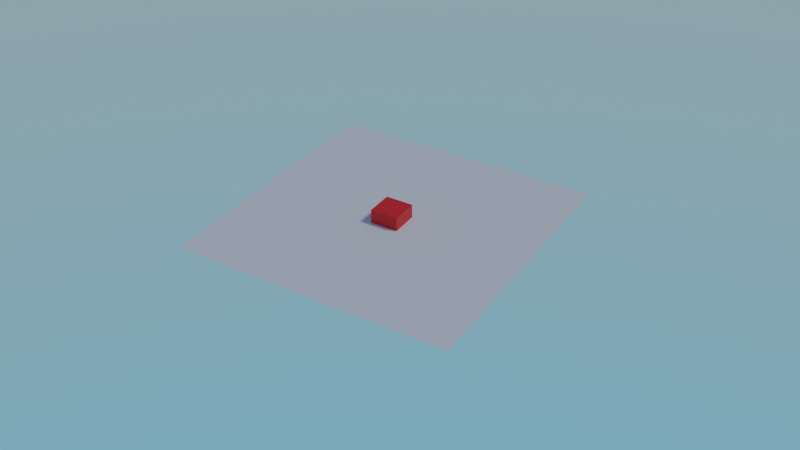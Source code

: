 # Source: CollisionDetectionSpawnedObjects.blend  (saved by Blender 2.93.21; exported with 4.5.12 LTS)
import bpy
from mathutils import Matrix  # noqa: F401  (used for matrix-valued properties, if any)

bpy.ops.wm.read_factory_settings(use_empty=True)
scene = bpy.context.scene
scene.name = 'Scene'

# ---- collections
col_collection = bpy.data.collections.new('Collection'); scene.collection.children.link(col_collection)

# ---- materials (node trees are filled in below, after node groups)
mat_material = bpy.data.materials.new('Material')
mat_material.alpha_threshold = 0.0
mat_material.use_transparent_shadow = False
mat_material.line_color = (0.0, 0.0, 0.0, 1.0)

# ---- material node trees
mat_material.use_nodes = True; mat_material.node_tree.nodes.clear()
_N = mat_material.node_tree.nodes; _L = mat_material.node_tree.links
n0 = _N.new('ShaderNodeOutputMaterial'); n0.name = 'Material Output'; n0.location = (300, 300)
n1 = _N.new('ShaderNodeBsdfPrincipled'); n1.name = 'Principled BSDF'; n1.location = (10, 300)
n1.distribution = 'GGX'
n1.subsurface_method = 'BURLEY'
n1.inputs[0].default_value = (0.8, 0.007295, 0.00316, 1.0)
n1.inputs[2].default_value = 0.4
n1.inputs[3].default_value = 1.45
n1.inputs[27].default_value = (0.0, 0.0, 0.0, 1.0)
n1.inputs[28].default_value = 1.0
_L.new(n1.outputs[0], n0.inputs[0])
n0.is_active_output = True

# ---- world
world_world = bpy.data.worlds.new('World'); scene.world = world_world
world_world.use_nodes = True; world_world.node_tree.nodes.clear()
_N = world_world.node_tree.nodes; _L = world_world.node_tree.links
n0 = _N.new('ShaderNodeOutputWorld'); n0.name = 'World Output'; n0.location = (300, 300)
n1 = _N.new('ShaderNodeBackground'); n1.name = 'Background'; n1.location = (10, 300)
n1.inputs[1].default_value = 2.0
n2 = _N.new('ShaderNodeTexSky'); n2.name = 'Sky Texture'; n2.location = (-201, 294)
n2.sky_type = 'HOSEK_WILKIE'
_L.new(n1.outputs[0], n0.inputs[0])
_L.new(n2.outputs[0], n1.inputs[0])
n0.is_active_output = True
world_world.color = (0.05088, 0.05088, 0.05088)
world_world.use_sun_shadow = False
world_world.sun_shadow_jitter_overblur = 0.0

# ---- cameras
cam_camera = bpy.data.cameras.new('Camera')
cam_camera.clip_end = 100.0
cam_camera.ortho_scale = 7.314

# ---- lights
light_light = bpy.data.lights.new('Light', 'SUN')
light_light.transmission_factor = 0.0
light_light.angle = 0.1993
light_light.energy = 1.0
light_light.shadow_soft_size = 0.1
light_light.shadow_cascade_max_distance = 1000.0

# ---- meshes
me_cube = bpy.data.meshes.new('Cube')
me_cube.from_pydata([(0.5, 0.5, 0.5), (0.5, 0.5, -0.5), (0.5, -0.5, 0.5), (0.5, -0.5, -0.5), (-0.5, 0.5, 0.5), (-0.5, 0.5, -0.5), (-0.5, -0.5, 0.5), (-0.5, -0.5, -0.5)], [], [(0, 4, 6, 2), (3, 2, 6, 7), (7, 6, 4, 5), (5, 1, 3, 7), (1, 0, 2, 3), (5, 4, 0, 1)])
_uv = me_cube.uv_layers.new(name='UVMap')
_uv.uv.foreach_set('vector', [0.625, 0.5, 0.875, 0.5, 0.875, 0.75, 0.625, 0.75, 0.375, 0.75, 0.625, 0.75, 0.625, 1.0, 0.375, 1.0, 0.375, 0.0, 0.625, 0.0, 0.625, 0.25, 0.375, 0.25, 0.125, 0.5, 0.375, 0.5, 0.375, 0.75, 0.125, 0.75, 0.375, 0.5, 0.625, 0.5, 0.625, 0.75, 0.375, 0.75, 0.375, 0.25, 0.625, 0.25, 0.625, 0.5, 0.375, 0.5])
me_cube.materials.append(mat_material)
me_cube.use_remesh_preserve_volume = False
me_cube.use_remesh_preserve_attributes = False
me_cube.use_mirror_vertex_groups = False
me_cube.update()
me_plane = bpy.data.meshes.new('Plane')
me_plane.from_pydata([(-5.0, -5.0, 0.0), (5.0, -5.0, 0.0), (-5.0, 5.0, 0.0), (5.0, 5.0, 0.0)], [], [(0, 1, 3, 2)])
_uv = me_plane.uv_layers.new(name='UVMap')
_uv.uv.foreach_set('vector', [0.0, 0.0, 1.0, 0.0, 1.0, 1.0, 0.0, 1.0])
me_plane.use_remesh_fix_poles = True
me_plane.use_remesh_preserve_attributes = False
me_plane.update()

# ---- objects
ob_cube = bpy.data.objects.new('Cube', me_cube)
ob_light = bpy.data.objects.new('Light', light_light)
ob_camera = bpy.data.objects.new('Camera', cam_camera)
ob_plane = bpy.data.objects.new('Plane', me_plane)

# ---- transforms, parenting, visibility, modifiers, constraints
ob_cube.location = (0.0, 0.0, 0.0)
ob_cube.lock_rotations_4d = False
ob_cube.empty_display_type = 'ARROWS'
ob_cube.lineart.crease_threshold = 0.0
ob_light.location = (4.076, 1.005, 5.904)
ob_light.rotation_euler = (0.6503, 0.05522, 1.866)
ob_light.lock_rotations_4d = False
ob_light.empty_display_type = 'ARROWS'
ob_light.color = (0.0, 0.0, 0.0, 0.0)
ob_light.lineart.crease_threshold = 0.0
ob_camera.location = (16.71, -26.58, 20.31)
ob_camera.rotation_euler = (0.992, 4.709e-07, 0.5524)
ob_camera.lock_rotations_4d = False
ob_camera.empty_display_type = 'ARROWS'
ob_camera.color = (0.0, 0.0, 0.0, 0.0)
ob_camera.display_type = 'WIRE'
ob_camera.lineart.crease_threshold = 0.0
ob_plane.location = (0.0, 0.0, 0.0)

# ---- collection membership
col_collection.objects.link(ob_cube)
col_collection.objects.link(ob_light)
col_collection.objects.link(ob_camera)
col_collection.objects.link(ob_plane)

# ---- scene / render settings (as saved in the file)
scene.camera = ob_camera
scene.frame_start = 1; scene.frame_end = 250; scene.frame_set(1)
scene.render.engine = 'BLENDER_EEVEE_NEXT'
scene.render.resolution_x = 1280
scene.render.resolution_y = 720
scene.cycles.use_denoising = False
scene.cycles.samples = 128
scene.cycles.sampling_pattern = 'TABULATED_SOBOL'
scene.cycles.use_adaptive_sampling = False
scene.cycles.use_light_tree = False
scene.view_settings.view_transform = 'Filmic'
bpy.context.view_layer.update()
